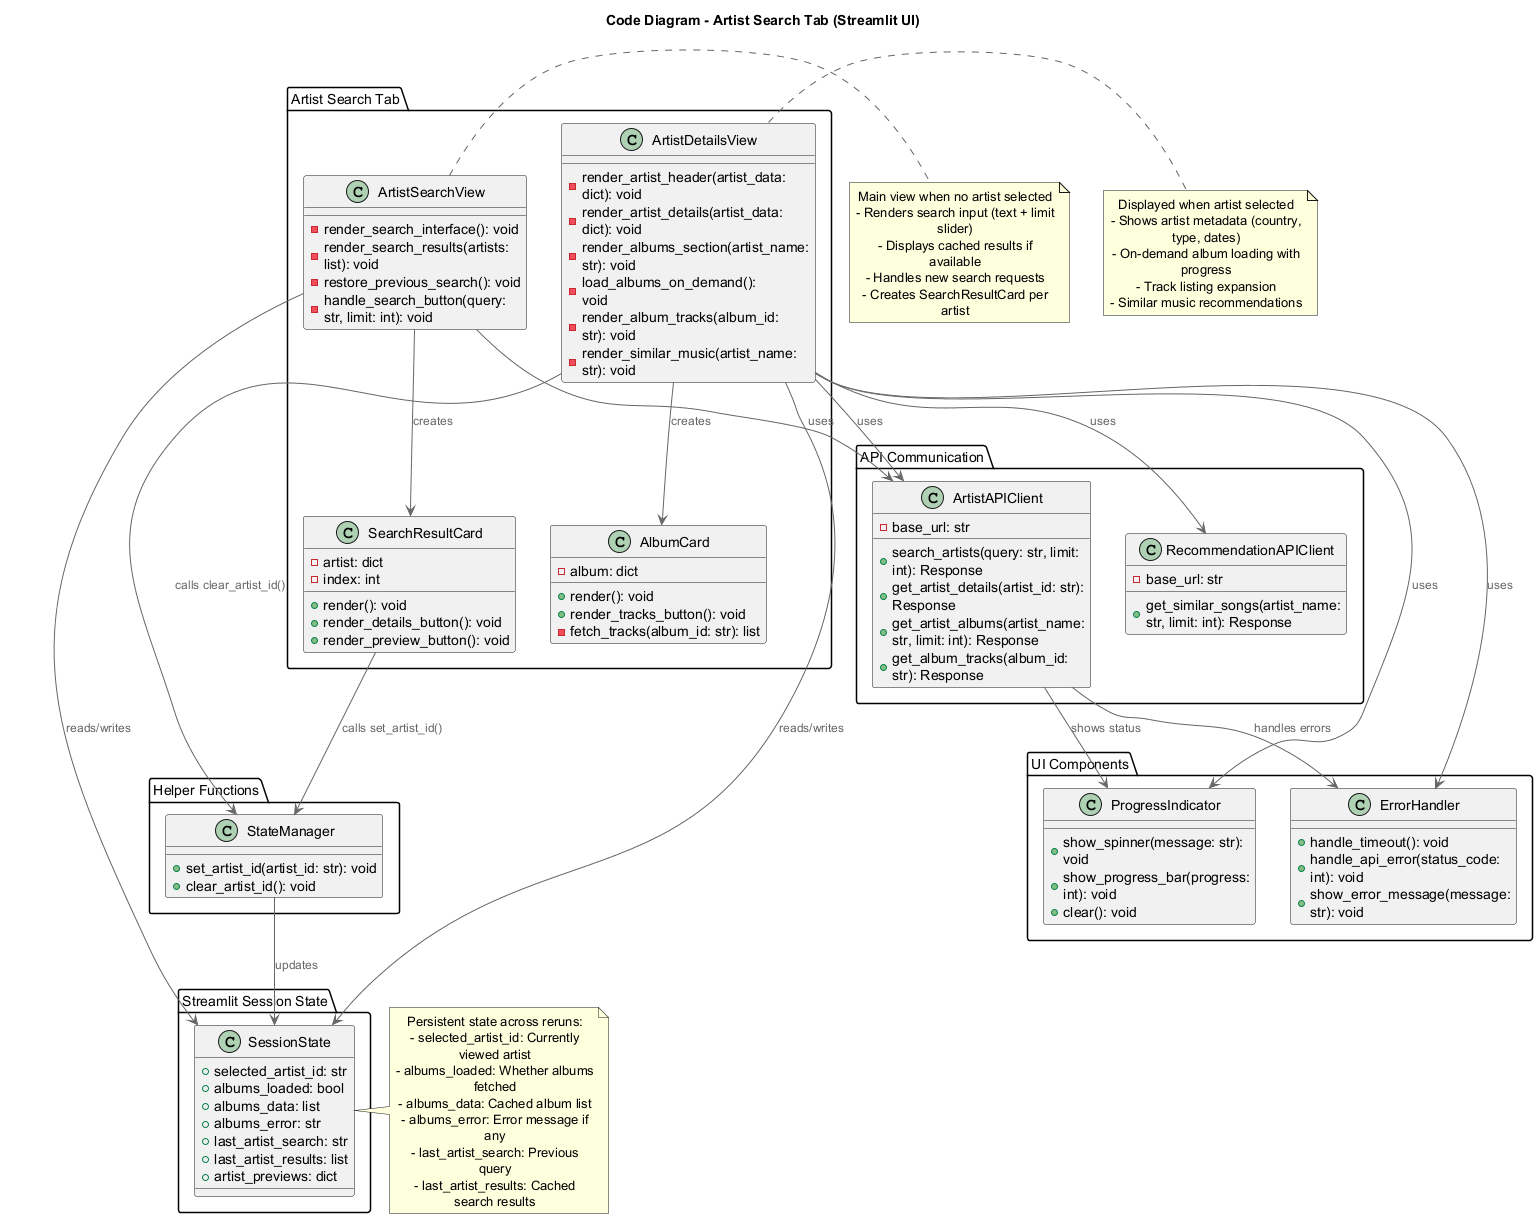

The diagram above was rendered by PlantUML. Its source (embedded in the PNG):
@startuml Code_Diagram_Artist_Search_Tab
!include https://raw.githubusercontent.com/plantuml-stdlib/C4-PlantUML/master/C4_Component.puml

title Code Diagram - Artist Search Tab (Streamlit UI)

package "Streamlit Session State" {
    class SessionState {
        + selected_artist_id: str
        + albums_loaded: bool
        + albums_data: list
        + albums_error: str
        + last_artist_search: str
        + last_artist_results: list
        + artist_previews: dict
    }
}

package "Helper Functions" {
    class StateManager {
        + set_artist_id(artist_id: str): void
        + clear_artist_id(): void
    }
}

package "Artist Search Tab" {
    class ArtistSearchView {
        - render_search_interface(): void
        - render_search_results(artists: list): void
        - restore_previous_search(): void
        - handle_search_button(query: str, limit: int): void
    }
    
    class ArtistDetailsView {
        - render_artist_header(artist_data: dict): void
        - render_artist_details(artist_data: dict): void
        - render_albums_section(artist_name: str): void
        - load_albums_on_demand(): void
        - render_album_tracks(album_id: str): void
        - render_similar_music(artist_name: str): void
    }
    
    class SearchResultCard {
        - artist: dict
        - index: int
        + render(): void
        + render_details_button(): void
        + render_preview_button(): void
    }
    
    class AlbumCard {
        - album: dict
        + render(): void
        + render_tracks_button(): void
        - fetch_tracks(album_id: str): list
    }
}

package "API Communication" {
    class ArtistAPIClient {
        - base_url: str
        + search_artists(query: str, limit: int): Response
        + get_artist_details(artist_id: str): Response
        + get_artist_albums(artist_name: str, limit: int): Response
        + get_album_tracks(album_id: str): Response
    }
    
    class RecommendationAPIClient {
        - base_url: str
        + get_similar_songs(artist_name: str, limit: int): Response
    }
}

package "UI Components" {
    class ProgressIndicator {
        + show_spinner(message: str): void
        + show_progress_bar(progress: int): void
        + clear(): void
    }
    
    class ErrorHandler {
        + handle_timeout(): void
        + handle_api_error(status_code: int): void
        + show_error_message(message: str): void
    }
}

' Relationships
ArtistSearchView --> SessionState: reads/writes
ArtistDetailsView --> SessionState: reads/writes
StateManager --> SessionState: updates

ArtistSearchView --> ArtistAPIClient: uses
ArtistDetailsView --> ArtistAPIClient: uses
ArtistDetailsView --> RecommendationAPIClient: uses

ArtistSearchView --> SearchResultCard: creates
ArtistDetailsView --> AlbumCard: creates

SearchResultCard --> StateManager: calls set_artist_id()
ArtistDetailsView --> StateManager: calls clear_artist_id()

ArtistAPIClient --> ProgressIndicator: shows status
ArtistAPIClient --> ErrorHandler: handles errors

ArtistDetailsView --> ProgressIndicator: uses
ArtistDetailsView --> ErrorHandler: uses

note right of ArtistSearchView
  Main view when no artist selected
  - Renders search input (text + limit slider)
  - Displays cached results if available
  - Handles new search requests
  - Creates SearchResultCard per artist
end note

note right of ArtistDetailsView
  Displayed when artist selected
  - Shows artist metadata (country, type, dates)
  - On-demand album loading with progress
  - Track listing expansion
  - Similar music recommendations
end note

note right of SessionState
  Persistent state across reruns:
  - selected_artist_id: Currently viewed artist
  - albums_loaded: Whether albums fetched
  - albums_data: Cached album list
  - albums_error: Error message if any
  - last_artist_search: Previous query
  - last_artist_results: Cached search results
end note

@enduml